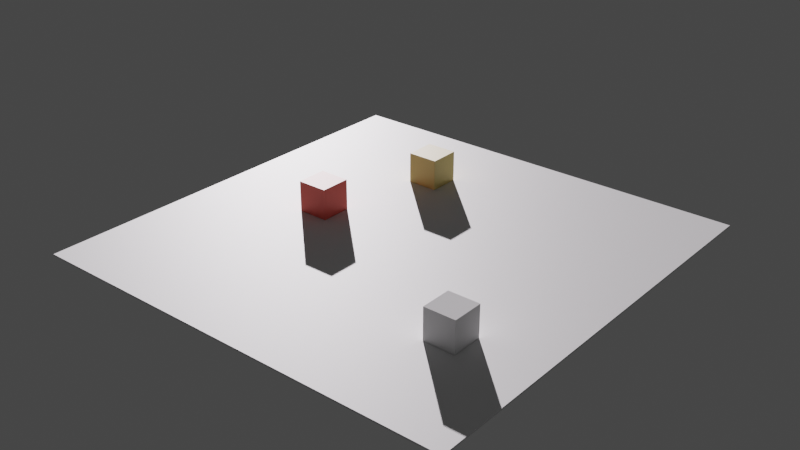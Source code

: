 # Source: Level_1.blend  (saved by Blender 3.2.14; exported with 4.5.12 LTS)
import bpy
from mathutils import Matrix  # noqa: F401  (used for matrix-valued properties, if any)

bpy.ops.wm.read_factory_settings(use_empty=True)
scene = bpy.context.scene
scene.name = 'Scene'

# ---- materials (node trees are filled in below, after node groups)
mat_material_002 = bpy.data.materials.new('Material.002')
mat_material_003 = bpy.data.materials.new('Material.003')
mat_material_001 = bpy.data.materials.new('Material.001')

# ---- material node trees
mat_material_002.use_nodes = True; mat_material_002.node_tree.nodes.clear()
_N = mat_material_002.node_tree.nodes; _L = mat_material_002.node_tree.links
n0 = _N.new('ShaderNodeBsdfPrincipled'); n0.name = 'Principled BSDF'; n0.location = (10, 300)
n0.distribution = 'GGX'
n0.subsurface_method = 'RANDOM_WALK_SKIN'
n0.inputs[3].default_value = 1.45
n0.inputs[27].default_value = (0.0, 0.0, 0.0, 1.0)
n0.inputs[28].default_value = 1.0
n1 = _N.new('ShaderNodeOutputMaterial'); n1.name = 'Material Output'; n1.location = (300, 300)
_L.new(n0.outputs[0], n1.inputs[0])
n1.is_active_output = True
mat_material_003.use_nodes = True; mat_material_003.node_tree.nodes.clear()
_N = mat_material_003.node_tree.nodes; _L = mat_material_003.node_tree.links
n0 = _N.new('ShaderNodeBsdfPrincipled'); n0.name = 'Principled BSDF'; n0.location = (10, 300)
n0.distribution = 'GGX'
n0.subsurface_method = 'RANDOM_WALK_SKIN'
n0.inputs[0].default_value = (0.7991, 0.1119, 0.07819, 1.0)
n0.inputs[3].default_value = 1.45
n0.inputs[27].default_value = (0.0, 0.0, 0.0, 1.0)
n0.inputs[28].default_value = 1.0
n1 = _N.new('ShaderNodeOutputMaterial'); n1.name = 'Material Output'; n1.location = (300, 300)
_L.new(n0.outputs[0], n1.inputs[0])
n1.is_active_output = True
mat_material_001.use_nodes = True; mat_material_001.node_tree.nodes.clear()
_N = mat_material_001.node_tree.nodes; _L = mat_material_001.node_tree.links
n0 = _N.new('ShaderNodeBsdfPrincipled'); n0.name = 'Principled BSDF'; n0.location = (10, 300)
n0.distribution = 'GGX'
n0.subsurface_method = 'RANDOM_WALK_SKIN'
n0.inputs[0].default_value = (0.7991, 0.624, 0.2016, 1.0)
n0.inputs[3].default_value = 1.45
n0.inputs[27].default_value = (0.0, 0.0, 0.0, 1.0)
n0.inputs[28].default_value = 1.0
n1 = _N.new('ShaderNodeOutputMaterial'); n1.name = 'Material Output'; n1.location = (300, 300)
_L.new(n0.outputs[0], n1.inputs[0])
n1.is_active_output = True

# ---- world
world_world = bpy.data.worlds.new('World'); scene.world = world_world
world_world.use_nodes = True; world_world.node_tree.nodes.clear()
_N = world_world.node_tree.nodes; _L = world_world.node_tree.links
n0 = _N.new('ShaderNodeOutputWorld'); n0.name = 'World Output'; n0.location = (300, 300)
n1 = _N.new('ShaderNodeBackground'); n1.name = 'Background'; n1.location = (10, 300)
n1.inputs[0].default_value = (0.05088, 0.05088, 0.05088, 1.0)
_L.new(n1.outputs[0], n0.inputs[0])
n0.is_active_output = True
world_world.color = (0.05088, 0.05088, 0.05088)
world_world.use_sun_shadow = False
world_world.sun_shadow_jitter_overblur = 0.0

# ---- lights
light_directionallight = bpy.data.lights.new('DirectionalLight', 'SUN')
light_directionallight.color = (1.0, 0.9417, 0.9919)
light_directionallight.transmission_factor = 0.0
light_directionallight.energy = 6.265
light_directionallight.shadow_soft_size = 0.25

# ---- meshes
me_cube_001 = bpy.data.meshes.new('Cube.001')
me_cube_001.from_pydata([(-14.0, -14.0, -0.004218), (-14.0, -14.0, 0.1076), (-14.0, 14.0, -0.004218), (-14.0, 14.0, 0.1076), (14.0, -14.0, -0.004218), (14.0, -14.0, 0.1076), (14.0, 14.0, -0.004218), (14.0, 14.0, 0.1076)], [], [(0, 1, 3, 2), (2, 3, 7, 6), (6, 7, 5, 4), (4, 5, 1, 0), (2, 6, 4, 0), (7, 3, 1, 5)])
_uv = me_cube_001.uv_layers.new(name='UVMap')
_uv.uv.foreach_set('vector', [0.375, 0.0, 0.625, 0.0, 0.625, 0.25, 0.375, 0.25, 0.375, 0.25, 0.625, 0.25, 0.625, 0.5, 0.375, 0.5, 0.375, 0.5, 0.625, 0.5, 0.625, 0.75, 0.375, 0.75, 0.375, 0.75, 0.625, 0.75, 0.625, 1.0, 0.375, 1.0, 0.125, 0.5, 0.375, 0.5, 0.375, 0.75, 0.125, 0.75, 0.625, 0.5, 0.875, 0.5, 0.875, 0.75, 0.625, 0.75])
me_cube_001.materials.append(mat_material_002)
me_cube_001.update()
me_cube_002 = bpy.data.meshes.new('Cube.002')
me_cube_002.from_pydata([(-7.05, -1.0, 0.1118), (-7.05, -1.0, 2.112), (-7.05, 1.0, 0.1118), (-7.05, 1.0, 2.112), (-5.05, -1.0, 0.1118), (-5.05, -1.0, 2.112), (-5.05, 1.0, 0.1118), (-5.05, 1.0, 2.112)], [], [(0, 1, 3, 2), (2, 3, 7, 6), (6, 7, 5, 4), (4, 5, 1, 0), (2, 6, 4, 0), (7, 3, 1, 5)])
_uv = me_cube_002.uv_layers.new(name='UVMap')
_uv.uv.foreach_set('vector', [0.375, 0.0, 0.625, 0.0, 0.625, 0.25, 0.375, 0.25, 0.375, 0.25, 0.625, 0.25, 0.625, 0.5, 0.375, 0.5, 0.375, 0.5, 0.625, 0.5, 0.625, 0.75, 0.375, 0.75, 0.375, 0.75, 0.625, 0.75, 0.625, 1.0, 0.375, 1.0, 0.125, 0.5, 0.375, 0.5, 0.375, 0.75, 0.125, 0.75, 0.625, 0.5, 0.875, 0.5, 0.875, 0.75, 0.625, 0.75])
me_cube_002.materials.append(mat_material_003)
me_cube_002.update()
me_cube_003 = bpy.data.meshes.new('Cube.003')
me_cube_003.from_pydata([(-4.617, 6.562, 0.1118), (-4.617, 6.562, 2.112), (-4.617, 8.562, 0.1118), (-4.617, 8.562, 2.112), (-2.617, 6.562, 0.1118), (-2.617, 6.562, 2.112), (-2.617, 8.562, 0.1118), (-2.617, 8.562, 2.112)], [], [(0, 1, 3, 2), (2, 3, 7, 6), (6, 7, 5, 4), (4, 5, 1, 0), (2, 6, 4, 0), (7, 3, 1, 5)])
_uv = me_cube_003.uv_layers.new(name='UVMap')
_uv.uv.foreach_set('vector', [0.375, 0.0, 0.625, 0.0, 0.625, 0.25, 0.375, 0.25, 0.375, 0.25, 0.625, 0.25, 0.625, 0.5, 0.375, 0.5, 0.375, 0.5, 0.625, 0.5, 0.625, 0.75, 0.375, 0.75, 0.375, 0.75, 0.625, 0.75, 0.625, 1.0, 0.375, 1.0, 0.125, 0.5, 0.375, 0.5, 0.375, 0.75, 0.125, 0.75, 0.625, 0.5, 0.875, 0.5, 0.875, 0.75, 0.625, 0.75])
me_cube_003.materials.append(mat_material_001)
me_cube_003.update()
me_cube_004 = bpy.data.meshes.new('Cube.004')
me_cube_004.from_pydata([(7.776, -7.566, 0.1118), (7.776, -7.566, 2.112), (7.776, -5.566, 0.1118), (7.776, -5.566, 2.112), (9.776, -7.566, 0.1118), (9.776, -7.566, 2.112), (9.776, -5.566, 0.1118), (9.776, -5.566, 2.112)], [], [(0, 1, 3, 2), (2, 3, 7, 6), (6, 7, 5, 4), (4, 5, 1, 0), (2, 6, 4, 0), (7, 3, 1, 5)])
_uv = me_cube_004.uv_layers.new(name='UVMap')
_uv.uv.foreach_set('vector', [0.375, 0.0, 0.625, 0.0, 0.625, 0.25, 0.375, 0.25, 0.375, 0.25, 0.625, 0.25, 0.625, 0.5, 0.375, 0.5, 0.375, 0.5, 0.625, 0.5, 0.625, 0.75, 0.375, 0.75, 0.375, 0.75, 0.625, 0.75, 0.625, 1.0, 0.375, 1.0, 0.125, 0.5, 0.375, 0.5, 0.375, 0.75, 0.125, 0.75, 0.625, 0.5, 0.875, 0.5, 0.875, 0.75, 0.625, 0.75])
me_cube_004.update()

# ---- objects
ob_floor = bpy.data.objects.new('Floor', me_cube_001)
ob_playerstart = bpy.data.objects.new('PlayerStart', None)
ob_cube_001 = bpy.data.objects.new('Cube.001', me_cube_002)
ob_cube_002 = bpy.data.objects.new('Cube.002', me_cube_003)
ob_directionallight_001 = bpy.data.objects.new('DirectionalLight.001', light_directionallight)
ob_directionallight = bpy.data.objects.new('DirectionalLight', None)
ob_cube_003 = bpy.data.objects.new('Cube.003', me_cube_004)

# ---- transforms, parenting, visibility, modifiers, constraints
ob_floor.location = (0.0, 0.0, 0.0)
ob_playerstart.location = (0.0, 0.0, 0.0)
ob_cube_001.location = (0.0, 0.0, 0.0)
ob_cube_002.location = (0.0, 0.0, 0.0)
ob_directionallight_001.parent = ob_directionallight
ob_directionallight_001.location = (0.0, 0.0, 0.0)
ob_directionallight_001.rotation_mode = 'QUATERNION'
ob_directionallight_001.rotation_quaternion = (0.4363, -0.5894, 0.1112, 0.6707)
ob_directionallight_001.scale = (2.5, 2.5, 2.5)
ob_directionallight.location = (0.0, 0.0, 0.0)
ob_directionallight.rotation_mode = 'QUATERNION'
ob_directionallight.rotation_quaternion = (1.0, 0.0, 0.0, 0.0)
ob_directionallight.empty_display_size = 0.001
ob_cube_003.location = (0.0, 0.0, 0.0)

# ---- collection membership
scene.collection.objects.link(ob_floor)
scene.collection.objects.link(ob_playerstart)
scene.collection.objects.link(ob_cube_001)
scene.collection.objects.link(ob_cube_002)
scene.collection.objects.link(ob_directionallight_001)
scene.collection.objects.link(ob_directionallight)
scene.collection.objects.link(ob_cube_003)

# ---- scene / render settings (as saved in the file)
scene.frame_start = 1; scene.frame_end = 250; scene.frame_set(1)
scene.render.engine = 'CYCLES'
scene.cycles.sampling_pattern = 'TABULATED_SOBOL'
scene.cycles.use_light_tree = False
scene.view_settings.view_transform = 'Filmic'
bpy.context.view_layer.update()

# ---- added for rendering (the .blend has no active camera): camera
cam_auto = bpy.data.cameras.new('AutoCamera')
cam_auto.lens = 50.0
cam_auto.sensor_width = 36.0
cam_auto.clip_end = 1000.0
ob_auto_camera = bpy.data.objects.new('AutoCamera', cam_auto)
scene.collection.objects.link(ob_auto_camera)
ob_auto_camera.location = (36.6893, -44.0272, 30.4053)
ob_auto_camera.rotation_euler = (1.09748, -7.21219e-08, 0.694738)
scene.camera = ob_auto_camera
bpy.context.view_layer.update()

